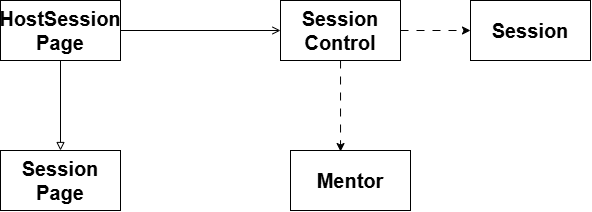

The diagram above was exported from draw.io. Its source (the exported page's mxGraphModel, read from the mxfile embedded in the PNG):
<mxGraphModel dx="1414" dy="789" grid="1" gridSize="10" guides="1" tooltips="1" connect="1" arrows="1" fold="1" page="1" pageScale="1" pageWidth="827" pageHeight="1169" math="0" shadow="0">
  <root>
    <mxCell id="0" />
    <mxCell id="1" parent="0" />
    <mxCell id="VEAuAUsgbpoMGwRn5gPk-17" edge="1" parent="1" source="VEAuAUsgbpoMGwRn5gPk-2" style="edgeStyle=orthogonalEdgeStyle;rounded=0;orthogonalLoop=1;jettySize=auto;html=1;endArrow=block;endFill=0;" target="VEAuAUsgbpoMGwRn5gPk-7">
      <mxGeometry relative="1" as="geometry" />
    </mxCell>
    <mxCell id="VEAuAUsgbpoMGwRn5gPk-18" edge="1" parent="1" source="VEAuAUsgbpoMGwRn5gPk-2" style="edgeStyle=orthogonalEdgeStyle;rounded=0;orthogonalLoop=1;jettySize=auto;html=1;entryX=0;entryY=0.5;entryDx=0;entryDy=0;endArrow=open;endFill=0;" target="VEAuAUsgbpoMGwRn5gPk-9">
      <mxGeometry relative="1" as="geometry" />
    </mxCell>
    <mxCell id="VEAuAUsgbpoMGwRn5gPk-2" parent="1" style="rounded=0;whiteSpace=wrap;html=1;" value="&lt;span style=&quot;font-size: 20px;&quot;&gt;&lt;b&gt;HostSession&lt;br&gt;Page&lt;/b&gt;&lt;/span&gt;" vertex="1">
      <mxGeometry height="60" width="120" x="80" y="490" as="geometry" />
    </mxCell>
    <mxCell id="VEAuAUsgbpoMGwRn5gPk-7" parent="1" style="rounded=0;whiteSpace=wrap;html=1;" value="&lt;b&gt;&lt;font style=&quot;font-size: 20px;&quot;&gt;Session&lt;/font&gt;&lt;/b&gt;&lt;div&gt;&lt;b&gt;&lt;font style=&quot;font-size: 20px;&quot;&gt;Page&lt;/font&gt;&lt;/b&gt;&lt;/div&gt;" vertex="1">
      <mxGeometry height="60" width="120" x="80" y="640" as="geometry" />
    </mxCell>
    <mxCell id="VEAuAUsgbpoMGwRn5gPk-8" parent="1" style="rounded=0;whiteSpace=wrap;html=1;" value="&lt;b&gt;&lt;font style=&quot;font-size: 20px;&quot;&gt;Session&lt;/font&gt;&lt;/b&gt;" vertex="1">
      <mxGeometry height="60" width="120" x="550" y="490" as="geometry" />
    </mxCell>
    <mxCell id="VEAuAUsgbpoMGwRn5gPk-21" edge="1" parent="1" source="VEAuAUsgbpoMGwRn5gPk-9" style="edgeStyle=orthogonalEdgeStyle;rounded=0;orthogonalLoop=1;jettySize=auto;html=1;entryX=0;entryY=0.5;entryDx=0;entryDy=0;dashed=1;dashPattern=8 8;" target="VEAuAUsgbpoMGwRn5gPk-8">
      <mxGeometry relative="1" as="geometry" />
    </mxCell>
    <mxCell id="VEAuAUsgbpoMGwRn5gPk-9" parent="1" style="rounded=0;whiteSpace=wrap;html=1;" value="&lt;span style=&quot;font-size: 20px;&quot;&gt;&lt;b&gt;Session&lt;/b&gt;&lt;/span&gt;&lt;div&gt;&lt;span style=&quot;font-size: 20px;&quot;&gt;&lt;b&gt;Control&lt;/b&gt;&lt;/span&gt;&lt;/div&gt;" vertex="1">
      <mxGeometry height="60" width="120" x="360" y="490" as="geometry" />
    </mxCell>
    <mxCell id="VEAuAUsgbpoMGwRn5gPk-16" parent="1" style="rounded=0;whiteSpace=wrap;html=1;" value="&lt;b&gt;&lt;font style=&quot;font-size: 20px;&quot;&gt;Mentor&lt;/font&gt;&lt;/b&gt;" vertex="1">
      <mxGeometry height="60" width="120" x="370" y="640" as="geometry" />
    </mxCell>
    <mxCell id="VEAuAUsgbpoMGwRn5gPk-20" edge="1" parent="1" source="VEAuAUsgbpoMGwRn5gPk-9" style="edgeStyle=orthogonalEdgeStyle;rounded=0;orthogonalLoop=1;jettySize=auto;html=1;entryX=0.417;entryY=0.017;entryDx=0;entryDy=0;entryPerimeter=0;dashed=1;dashPattern=8 8;" target="VEAuAUsgbpoMGwRn5gPk-16">
      <mxGeometry relative="1" as="geometry" />
    </mxCell>
  </root>
</mxGraphModel>